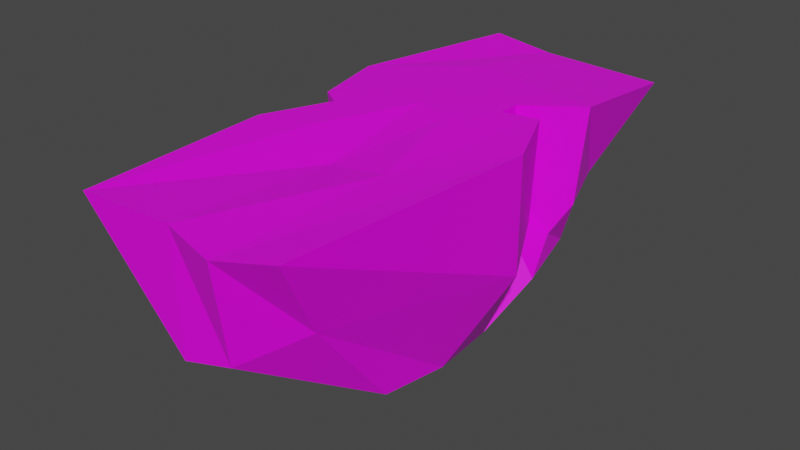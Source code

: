 # Source: RockPlataform1.blend  (saved by Blender 2.82.7; exported with 4.5.12 LTS)
import bpy
from mathutils import Matrix  # noqa: F401  (used for matrix-valued properties, if any)

bpy.ops.wm.read_factory_settings(use_empty=True)
scene = bpy.context.scene
scene.name = 'Scene'

# ---- collections
col_collection = bpy.data.collections.new('Collection'); scene.collection.children.link(col_collection)

# ---- images (referenced by path relative to the original .blend; pixels are not part of the script)
import os
ASSET_DIR = os.environ.get("B2B_ASSET_DIR", "")  # directory of the original .blend (textures are referenced by path, not embedded)
HERE = os.path.dirname(os.path.abspath(__file__))  # packed textures are extracted next to this script under _unpacked/

def load_image(name, relpath, width, height, colorspace="sRGB"):
    """Load a texture the original file referenced (path relative to the .blend, or extracted next to this script)."""
    p = next((c for c in (os.path.join(HERE, relpath), os.path.join(ASSET_DIR, relpath)) if relpath and os.path.exists(c)), "")
    if p:
        img = bpy.data.images.load(p, check_existing=True)
        img.name = name
    else:  # same state as the original file: an image datablock whose file is absent (Cycles renders it pink)
        img = bpy.data.images.new(name, width, height)
        img.source = "FILE"
        img.filepath = "//" + (relpath or name)
    img.colorspace_settings.name = colorspace
    return img
img_rockplataform1textu_png = load_image('RockPlataform1Textu.png', 'RockPlataform1Textu.png', 1024, 1024, 'sRGB')

# ---- materials (node trees are filled in below, after node groups)
mat_material = bpy.data.materials.new('Material')
mat_material.alpha_threshold = 0.0
mat_material.use_transparent_shadow = False
mat_material.line_color = (0.0, 0.0, 0.0, 1.0)

# ---- material node trees
mat_material.use_nodes = True; mat_material.node_tree.nodes.clear()
_N = mat_material.node_tree.nodes; _L = mat_material.node_tree.links
n0 = _N.new('ShaderNodeOutputMaterial'); n0.name = 'Material Output'; n0.location = (300, 300)
n1 = _N.new('ShaderNodeBsdfPrincipled'); n1.name = 'Principled BSDF'; n1.location = (10, 300)
n1.distribution = 'GGX'
n1.subsurface_method = 'BURLEY'
n1.inputs[2].default_value = 0.4
n1.inputs[3].default_value = 1.45
n1.inputs[27].default_value = (0.0, 0.0, 0.0, 1.0)
n1.inputs[28].default_value = 1.0
n2 = _N.new('ShaderNodeTexImage'); n2.name = 'Image Texture'; n2.location = (-280, 270)
n2.image = img_rockplataform1textu_png
_L.new(n1.outputs[0], n0.inputs[0])
_L.new(n2.outputs[0], n1.inputs[0])
n0.is_active_output = True

# ---- world
world_world = bpy.data.worlds.new('World'); scene.world = world_world
world_world.use_nodes = True; world_world.node_tree.nodes.clear()
_N = world_world.node_tree.nodes; _L = world_world.node_tree.links
n0 = _N.new('ShaderNodeOutputWorld'); n0.name = 'World Output'; n0.location = (300, 300)
n1 = _N.new('ShaderNodeBackground'); n1.name = 'Background'; n1.location = (10, 300)
n1.inputs[0].default_value = (0.05088, 0.05088, 0.05088, 1.0)
_L.new(n1.outputs[0], n0.inputs[0])
n0.is_active_output = True
world_world.color = (0.05088, 0.05088, 0.05088)
world_world.use_sun_shadow = False
world_world.sun_shadow_jitter_overblur = 0.0

# ---- meshes
me_cube = bpy.data.meshes.new('Cube')
me_cube.from_pydata([(0.6621, 0.6769, 0.9309), (0.9315, 0.8483, -0.1985), (1.095, -2.389, 0.9389), (0.9217, -1.229, -0.6948), (-0.5393, 2.149, 0.9285), (-0.573, 1.086, -0.4745), (-0.7578, -0.7765, 0.9299), (-0.6152, -0.3744, -0.4188), (-0.6442, 0.2975, -0.5021), (0.974, 0.5442, 0.9301), (-0.6947, -0.05992, 0.9294), (0.8444, 0.09261, -0.837), (-0.8619, 0.6329, 0.9288), (1.01, 0.5242, -0.4598), (-0.4359, 0.7869, -0.1539), (0.6621, 0.4804, 0.9309), (-0.6733, -0.1794, -0.6698), (1.261, -0.1051, 0.929), (-0.5075, -0.1779, 0.9298), (0.9084, -0.5365, -0.8215), (0.5595, 1.596, -0.2769), (0.1379, -2.426, 0.9187), (-0.1165, -1.089, -0.5678), (1.195, 1.969, 0.8834), (0.2806, 0.4437, -0.512), (0.04441, 0.2505, 0.9296), (0.2913, 1.202, 0.9283), (0.4606, 1.271, -0.4854), (0.07513, -0.4158, -0.7259), (0.1761, -0.9628, 0.8369), (0.3434, -1.458, -0.3897), (1.166, 0.9709, 0.9497), (0.4049, 0.1113, 0.9301), (0.6839, -0.9591, 0.9006), (0.853, 1.186, -0.4115), (0.6663, -2.563, 0.8967), (0.5502, 0.251, -0.6136), (0.6974, 0.8202, -0.5433), (0.3959, -0.6189, -0.7142), (-0.2219, 1.332, -0.609), (-0.7556, -2.42, 0.8769), (-0.202, 0.4596, -0.4766), (-0.1813, 0.9862, -0.5144), (-0.2601, -0.2916, -0.6001), (-0.3572, -0.6169, -0.4424), (0.07025, 2.072, 0.8824), (-0.2848, 0.2599, 0.9295), (-0.1363, 1.248, 0.9281), (-0.2894, -0.6062, 0.9293), (0.6704, 0.6837, 0.1218), (-0.6801, -0.661, 0.01492), (0.9606, -1.962, 0.2088), (-0.5393, 2.149, -0.123), (0.9389, 0.5293, 0.03223), (-0.6517, -0.04131, 0.08459), (0.6576, 0.479, 0.1089), (-0.5647, 0.6663, 0.3547), (-0.4785, -0.1687, 0.06387), (1.261, -0.1051, -0.07281), (0.9226, 1.463, 0.1493), (0.1439, -2.401, -0.1281), (0.5652, -2.361, -0.02514), (1.097, 0.9406, 0.09065), (0.0812, 2.059, -0.2548), (-0.4007, -1.965, 0.04168)], [], [(48, 18, 6, 40), (64, 40, 6, 50), (56, 12, 4, 52), (38, 19, 3, 30), (58, 17, 2, 51), (62, 31, 0, 49), (55, 15, 9, 53), (37, 13, 11, 36), (57, 18, 10, 54), (47, 12, 10, 46), (45, 4, 12, 47), (34, 1, 13, 37), (49, 0, 15, 55), (54, 10, 12, 56), (50, 6, 18, 57), (53, 9, 17, 58), (36, 11, 19, 38), (46, 10, 18, 48), (32, 25, 29, 33), (41, 24, 28, 43), (39, 20, 27, 42), (31, 23, 26, 0), (0, 26, 25, 32), (42, 27, 24, 41), (63, 45, 23, 59), (43, 28, 22, 44), (61, 35, 21, 60), (33, 29, 21, 35), (17, 33, 35, 2), (51, 2, 35, 61), (15, 0, 32, 9), (9, 32, 33, 17), (24, 36, 38, 28), (20, 34, 37, 27), (27, 37, 36, 24), (59, 23, 31, 62), (28, 38, 30, 22), (16, 43, 44, 7), (52, 4, 45, 63), (14, 42, 41, 8), (5, 39, 42, 14), (8, 41, 43, 16), (25, 46, 48, 29), (23, 45, 47, 26), (26, 47, 46, 25), (60, 21, 40, 64), (29, 48, 40, 21), (22, 60, 64, 44), (5, 52, 63, 39), (20, 59, 62, 34), (3, 51, 61, 30), (30, 61, 60, 22), (39, 63, 59, 20), (11, 53, 58, 19), (7, 50, 57, 16), (8, 54, 56, 14), (1, 49, 55, 13), (16, 57, 54, 8), (13, 55, 53, 11), (34, 62, 49, 1), (19, 58, 51, 3), (14, 56, 52, 5), (44, 64, 50, 7)])
_uv = me_cube.uv_layers.new(name='UVMap')
_uv.uv.foreach_set('vector', [0.769, 0.2917, 0.7391, 0.3556, 0.6996, 0.2688, 0.6933, 0.02755, 0.2357, 0.72, 0.1448, 0.8686, 0.01766, 0.5868, 0.1655, 0.5342, 0.1239, 0.3137, 0.01395, 0.2876, 0.1623, 0.04339, 0.2494, 0.1707, 0.3529, 0.5124, 0.4159, 0.5065, 0.4133, 0.5774, 0.3526, 0.6241, 0.5267, 0.4777, 0.6906, 0.4981, 0.5111, 0.8576, 0.4559, 0.72, 0.512, 0.2417, 0.6324, 0.1616, 0.6713, 0.2657, 0.5482, 0.3018, 0.5538, 0.3283, 0.6803, 0.2999, 0.6906, 0.3613, 0.5405, 0.3673, 0.4078, 0.3166, 0.4603, 0.3664, 0.4185, 0.4363, 0.3818, 0.4014, 0.1447, 0.4584, 0.001641, 0.4654, 0.0001251, 0.4251, 0.1407, 0.4267, 0.8005, 0.5637, 0.6909, 0.4766, 0.7121, 0.3739, 0.774, 0.419, 0.8349, 0.6842, 0.7454, 0.6981, 0.6909, 0.4766, 0.8005, 0.5637, 0.4205, 0.2575, 0.4772, 0.2897, 0.4603, 0.3664, 0.4078, 0.3166, 0.5482, 0.3018, 0.6713, 0.2657, 0.6803, 0.2999, 0.5538, 0.3283, 0.1407, 0.4267, 0.0001251, 0.4251, 0.01395, 0.2876, 0.1239, 0.3137, 0.1655, 0.5342, 0.01766, 0.5868, 0.001641, 0.4654, 0.1447, 0.4584, 0.5405, 0.3673, 0.6906, 0.3613, 0.6906, 0.4981, 0.5267, 0.4777, 0.3818, 0.4014, 0.4185, 0.4363, 0.4159, 0.5065, 0.3529, 0.5124, 0.774, 0.419, 0.7121, 0.3739, 0.7391, 0.3556, 0.769, 0.2917, 0.8749, 0.3939, 0.8224, 0.416, 0.8364, 0.2369, 0.9114, 0.2353, 0.2764, 0.3671, 0.3443, 0.3709, 0.3146, 0.4869, 0.2699, 0.4688, 0.289, 0.2504, 0.3789, 0.2059, 0.3678, 0.2553, 0.2849, 0.2931, 0.9908, 0.5168, 0.9999, 0.6637, 0.8632, 0.555, 0.9153, 0.4759, 0.9153, 0.4759, 0.8632, 0.555, 0.8224, 0.416, 0.8749, 0.3939, 0.2849, 0.2931, 0.3678, 0.2553, 0.3443, 0.3709, 0.2764, 0.3671, 0.3098, 0.1711, 0.2852, 0.0001251, 0.5136, 0.004059, 0.4588, 0.1655, 0.2699, 0.4688, 0.3146, 0.4869, 0.2905, 0.5737, 0.2454, 0.515, 0.3764, 0.7451, 0.4271, 0.8846, 0.3182, 0.8968, 0.3259, 0.7387, 0.9114, 0.2353, 0.8364, 0.2369, 0.825, 0.0225, 0.9019, 0.0001251, 0.9999, 0.3583, 0.9114, 0.2353, 0.9019, 0.0001251, 0.9659, 0.02376, 0.4559, 0.72, 0.5111, 0.8576, 0.4271, 0.8846, 0.3764, 0.7451, 0.9368, 0.4953, 0.9153, 0.4759, 0.8749, 0.3939, 0.9606, 0.455, 0.9606, 0.455, 0.8749, 0.3939, 0.9114, 0.2353, 0.9999, 0.3583, 0.3443, 0.3709, 0.3818, 0.4014, 0.3529, 0.5124, 0.3146, 0.4869, 0.3789, 0.2059, 0.4205, 0.2575, 0.4078, 0.3166, 0.3678, 0.2553, 0.3678, 0.2553, 0.4078, 0.3166, 0.3818, 0.4014, 0.3443, 0.3709, 0.4588, 0.1655, 0.5136, 0.004059, 0.6324, 0.1616, 0.512, 0.2417, 0.3146, 0.4869, 0.3529, 0.5124, 0.3526, 0.6241, 0.2905, 0.5737, 0.2288, 0.4489, 0.2699, 0.4688, 0.2454, 0.515, 0.2146, 0.4769, 0.2494, 0.1707, 0.1623, 0.04339, 0.2852, 0.0001251, 0.3098, 0.1711, 0.2139, 0.3109, 0.2849, 0.2931, 0.2764, 0.3671, 0.2265, 0.4008, 0.2501, 0.2654, 0.289, 0.2504, 0.2849, 0.2931, 0.2139, 0.3109, 0.2265, 0.4008, 0.2764, 0.3671, 0.2699, 0.4688, 0.2288, 0.4489, 0.8224, 0.416, 0.774, 0.419, 0.769, 0.2917, 0.8364, 0.2369, 0.9999, 0.6637, 0.8349, 0.6842, 0.8005, 0.5637, 0.8632, 0.555, 0.8632, 0.555, 0.8005, 0.5637, 0.774, 0.419, 0.8224, 0.416, 0.3259, 0.7387, 0.3182, 0.8968, 0.1448, 0.8686, 0.2357, 0.72, 0.8364, 0.2369, 0.769, 0.2917, 0.6933, 0.02755, 0.825, 0.0225, 0.2905, 0.5737, 0.3259, 0.7387, 0.2357, 0.72, 0.2454, 0.515, 0.2501, 0.2654, 0.2494, 0.1707, 0.3098, 0.1711, 0.289, 0.2504, 0.3789, 0.2059, 0.4588, 0.1655, 0.512, 0.2417, 0.4205, 0.2575, 0.4133, 0.5774, 0.4559, 0.72, 0.3764, 0.7451, 0.3526, 0.6241, 0.3526, 0.6241, 0.3764, 0.7451, 0.3259, 0.7387, 0.2905, 0.5737, 0.289, 0.2504, 0.3098, 0.1711, 0.4588, 0.1655, 0.3789, 0.2059, 0.4185, 0.4363, 0.5405, 0.3673, 0.5267, 0.4777, 0.4159, 0.5065, 0.2146, 0.4769, 0.1655, 0.5342, 0.1447, 0.4584, 0.2288, 0.4489, 0.2265, 0.4008, 0.1407, 0.4267, 0.1239, 0.3137, 0.2139, 0.3109, 0.4772, 0.2897, 0.5482, 0.3018, 0.5538, 0.3283, 0.4603, 0.3664, 0.2288, 0.4489, 0.1447, 0.4584, 0.1407, 0.4267, 0.2265, 0.4008, 0.4603, 0.3664, 0.5538, 0.3283, 0.5405, 0.3673, 0.4185, 0.4363, 0.4205, 0.2575, 0.512, 0.2417, 0.5482, 0.3018, 0.4772, 0.2897, 0.4159, 0.5065, 0.5267, 0.4777, 0.4559, 0.72, 0.4133, 0.5774, 0.2139, 0.3109, 0.1239, 0.3137, 0.2494, 0.1707, 0.2501, 0.2654, 0.2454, 0.515, 0.2357, 0.72, 0.1655, 0.5342, 0.2146, 0.4769])
me_cube.materials.append(mat_material)
me_cube.use_remesh_preserve_volume = False
me_cube.use_remesh_preserve_attributes = False
me_cube.use_mirror_vertex_groups = False
me_cube.update()

# ---- objects
ob_cube = bpy.data.objects.new('Cube', me_cube)

# ---- transforms, parenting, visibility, modifiers, constraints
ob_cube.location = (0.0, 0.0, 0.0)
ob_cube.lock_rotations_4d = False
ob_cube.empty_display_type = 'ARROWS'
ob_cube.lineart.crease_threshold = 0.0

# ---- collection membership
col_collection.objects.link(ob_cube)

# ---- scene / render settings (as saved in the file)
scene.frame_start = 1; scene.frame_end = 250; scene.frame_set(1)
scene.render.engine = 'BLENDER_EEVEE_NEXT'
scene.cycles.use_denoising = False
scene.cycles.samples = 128
scene.cycles.sampling_pattern = 'TABULATED_SOBOL'
scene.cycles.use_adaptive_sampling = False
scene.cycles.use_light_tree = False
scene.view_settings.view_transform = 'Filmic'
bpy.context.view_layer.update()

# ---- added for rendering (the .blend has no active camera and no usable light): camera, sun
cam_auto = bpy.data.cameras.new('AutoCamera')
cam_auto.lens = 50.0
cam_auto.sensor_width = 36.0
cam_auto.clip_end = 1000.0
ob_auto_camera = bpy.data.objects.new('AutoCamera', cam_auto)
scene.collection.objects.link(ob_auto_camera)
ob_auto_camera.location = (5.25848, -6.27758, 4.10351)
ob_auto_camera.rotation_euler = (1.09748, -7.21219e-08, 0.694738)
scene.camera = ob_auto_camera
light_auto_sun = bpy.data.lights.new('AutoSun', 'SUN')
light_auto_sun.energy = 3.0
light_auto_sun.angle = 0.0523599
ob_auto_sun = bpy.data.objects.new('AutoSun', light_auto_sun)
scene.collection.objects.link(ob_auto_sun)
ob_auto_sun.rotation_euler = (0.872665, 0.174533, 0.523599)
bpy.context.view_layer.update()
